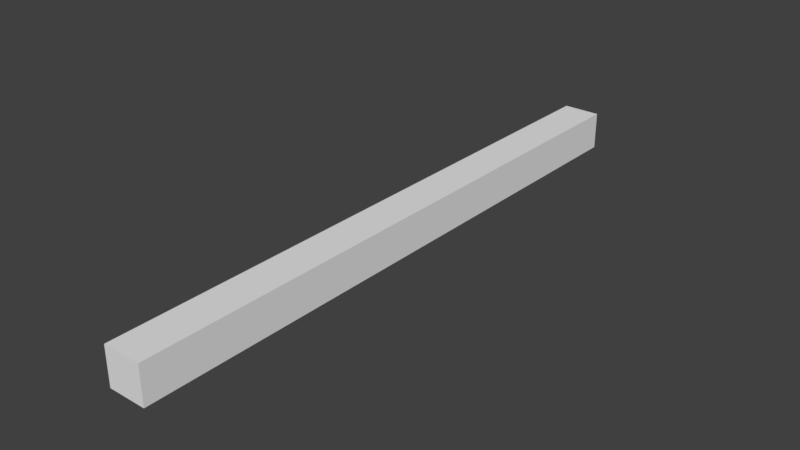 # Source: SM_Post_Horiz_4.blend  (saved by Blender 2.77.0; exported with 4.5.12 LTS)
import bpy
from mathutils import Matrix  # noqa: F401  (used for matrix-valued properties, if any)

bpy.ops.wm.read_factory_settings(use_empty=True)
scene = bpy.context.scene
scene.name = 'Scene'

# ---- collections
col_collection_1 = bpy.data.collections.new('Collection 1'); scene.collection.children.link(col_collection_1)

# ---- world
world_world = bpy.data.worlds.new('World'); scene.world = world_world
world_world.color = (0.05088, 0.05088, 0.05088)
world_world.use_sun_shadow = False
world_world.sun_shadow_jitter_overblur = 0.0
world_world.cycles.sampling_method = 'MANUAL'

# ---- meshes
me_sm_post_horiz_4 = bpy.data.meshes.new('SM_Post_Horiz_4')
me_sm_post_horiz_4.from_pydata([(0.0, 0.0, 0.0), (0.0, 4.0, 0.0), (0.0, 0.0, 0.25), (0.25, 0.0, 0.0), (0.0, 4.0, 0.25), (0.25, 0.0, 0.25), (0.25, 4.0, 0.0), (0.25, 4.0, 0.25)], [], [(5, 3, 6, 7), (7, 6, 1, 4), (0, 3, 5, 2), (2, 5, 7, 4), (1, 0, 2, 4), (1, 6, 3, 0)])
me_sm_post_horiz_4.use_remesh_preserve_volume = False
me_sm_post_horiz_4.use_remesh_preserve_attributes = False
me_sm_post_horiz_4.use_mirror_vertex_groups = False
me_sm_post_horiz_4.update()

# ---- objects
ob_sm_post_horiz_4 = bpy.data.objects.new('SM_Post_Horiz_4', me_sm_post_horiz_4)

# ---- transforms, parenting, visibility, modifiers, constraints
ob_sm_post_horiz_4.location = (0.0, 0.0, 0.0)
ob_sm_post_horiz_4.lineart.crease_threshold = 0.0

# ---- collection membership
col_collection_1.objects.link(ob_sm_post_horiz_4)

# ---- scene / render settings (as saved in the file)
scene.frame_start = 1; scene.frame_end = 250; scene.frame_set(1)
scene.render.engine = 'BLENDER_EEVEE_NEXT'
scene.render.resolution_percentage = 50
scene.render.dither_intensity = 0.0
scene.cycles.use_denoising = False
scene.cycles.samples = 128
scene.cycles.sampling_pattern = 'TABULATED_SOBOL'
scene.cycles.light_sampling_threshold = 0.0
scene.cycles.use_adaptive_sampling = False
scene.cycles.use_light_tree = False
scene.cycles.blur_glossy = 0.0
scene.cycles.sample_clamp_indirect = 0.0
scene.view_settings.view_transform = 'Standard'
bpy.context.view_layer.update()

# ---- added for rendering (the .blend has no active camera and no usable light): camera, sun
cam_auto = bpy.data.cameras.new('AutoCamera')
cam_auto.lens = 50.0
cam_auto.sensor_width = 36.0
cam_auto.clip_end = 1000.0
ob_auto_camera = bpy.data.objects.new('AutoCamera', cam_auto)
scene.collection.objects.link(ob_auto_camera)
ob_auto_camera.location = (3.84033, -2.45839, 3.09726)
ob_auto_camera.rotation_euler = (1.09748, -7.21219e-08, 0.694738)
scene.camera = ob_auto_camera
light_auto_sun = bpy.data.lights.new('AutoSun', 'SUN')
light_auto_sun.energy = 3.0
light_auto_sun.angle = 0.0523599
ob_auto_sun = bpy.data.objects.new('AutoSun', light_auto_sun)
scene.collection.objects.link(ob_auto_sun)
ob_auto_sun.rotation_euler = (0.872665, 0.174533, 0.523599)
bpy.context.view_layer.update()
